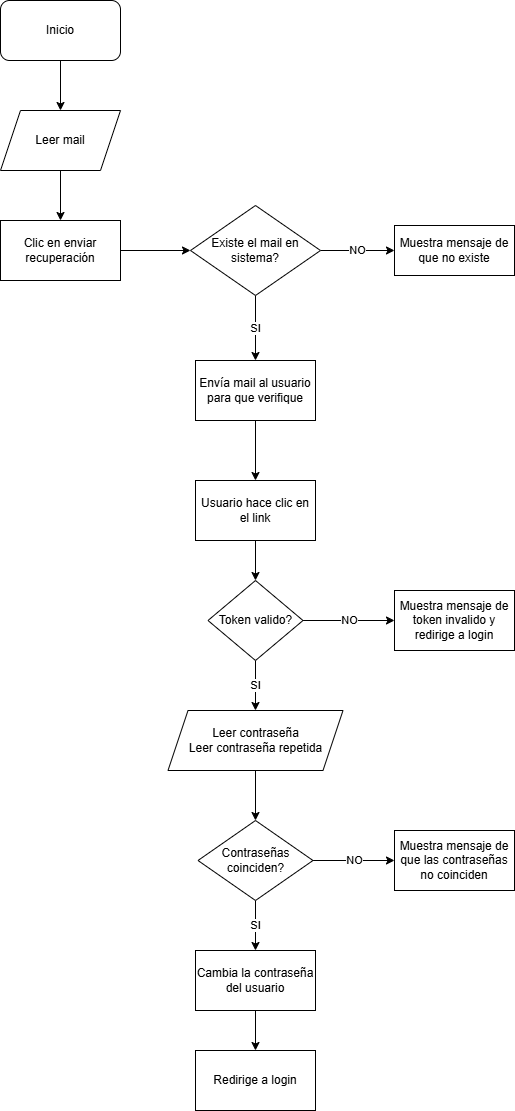

The diagram above was exported from draw.io. Its source (the exported page's mxGraphModel, read from the mxfile embedded in the PNG):
<mxGraphModel dx="2074" dy="1132" grid="1" gridSize="10" guides="1" tooltips="1" connect="1" arrows="1" fold="1" page="1" pageScale="1" pageWidth="827" pageHeight="1169" math="0" shadow="0">
  <root>
    <mxCell id="WIyWlLk6GJQsqaUBKTNV-0" />
    <mxCell id="WIyWlLk6GJQsqaUBKTNV-1" parent="WIyWlLk6GJQsqaUBKTNV-0" />
    <mxCell id="GVdLYkwEifoPO1RrsF5x-13" style="edgeStyle=orthogonalEdgeStyle;rounded=0;orthogonalLoop=1;jettySize=auto;html=1;" edge="1" parent="WIyWlLk6GJQsqaUBKTNV-1" source="GVdLYkwEifoPO1RrsF5x-0" target="GVdLYkwEifoPO1RrsF5x-1">
      <mxGeometry relative="1" as="geometry" />
    </mxCell>
    <mxCell id="GVdLYkwEifoPO1RrsF5x-0" value="Inicio" style="rounded=1;whiteSpace=wrap;html=1;" vertex="1" parent="WIyWlLk6GJQsqaUBKTNV-1">
      <mxGeometry x="20" y="10" width="120" height="60" as="geometry" />
    </mxCell>
    <mxCell id="GVdLYkwEifoPO1RrsF5x-14" style="edgeStyle=orthogonalEdgeStyle;rounded=0;orthogonalLoop=1;jettySize=auto;html=1;entryX=0.5;entryY=0;entryDx=0;entryDy=0;" edge="1" parent="WIyWlLk6GJQsqaUBKTNV-1" source="GVdLYkwEifoPO1RrsF5x-1" target="GVdLYkwEifoPO1RrsF5x-3">
      <mxGeometry relative="1" as="geometry" />
    </mxCell>
    <mxCell id="GVdLYkwEifoPO1RrsF5x-1" value="Leer mail" style="shape=parallelogram;perimeter=parallelogramPerimeter;whiteSpace=wrap;html=1;fixedSize=1;" vertex="1" parent="WIyWlLk6GJQsqaUBKTNV-1">
      <mxGeometry x="20" y="120" width="120" height="60" as="geometry" />
    </mxCell>
    <mxCell id="GVdLYkwEifoPO1RrsF5x-16" value="NO" style="edgeStyle=orthogonalEdgeStyle;rounded=0;orthogonalLoop=1;jettySize=auto;html=1;entryX=0;entryY=0.5;entryDx=0;entryDy=0;" edge="1" parent="WIyWlLk6GJQsqaUBKTNV-1" source="GVdLYkwEifoPO1RrsF5x-2" target="GVdLYkwEifoPO1RrsF5x-4">
      <mxGeometry relative="1" as="geometry" />
    </mxCell>
    <mxCell id="GVdLYkwEifoPO1RrsF5x-17" value="SI" style="edgeStyle=orthogonalEdgeStyle;rounded=0;orthogonalLoop=1;jettySize=auto;html=1;entryX=0.5;entryY=0;entryDx=0;entryDy=0;" edge="1" parent="WIyWlLk6GJQsqaUBKTNV-1" source="GVdLYkwEifoPO1RrsF5x-2" target="GVdLYkwEifoPO1RrsF5x-5">
      <mxGeometry relative="1" as="geometry" />
    </mxCell>
    <mxCell id="GVdLYkwEifoPO1RrsF5x-2" value="Existe el mail en sistema?" style="rhombus;whiteSpace=wrap;html=1;" vertex="1" parent="WIyWlLk6GJQsqaUBKTNV-1">
      <mxGeometry x="210" y="215" width="130" height="90" as="geometry" />
    </mxCell>
    <mxCell id="GVdLYkwEifoPO1RrsF5x-15" style="edgeStyle=orthogonalEdgeStyle;rounded=0;orthogonalLoop=1;jettySize=auto;html=1;" edge="1" parent="WIyWlLk6GJQsqaUBKTNV-1" source="GVdLYkwEifoPO1RrsF5x-3" target="GVdLYkwEifoPO1RrsF5x-2">
      <mxGeometry relative="1" as="geometry" />
    </mxCell>
    <mxCell id="GVdLYkwEifoPO1RrsF5x-3" value="Clic en enviar recuperación" style="rounded=0;whiteSpace=wrap;html=1;" vertex="1" parent="WIyWlLk6GJQsqaUBKTNV-1">
      <mxGeometry x="20" y="230" width="120" height="60" as="geometry" />
    </mxCell>
    <mxCell id="GVdLYkwEifoPO1RrsF5x-4" value="Muestra mensaje de que no existe" style="rounded=0;whiteSpace=wrap;html=1;" vertex="1" parent="WIyWlLk6GJQsqaUBKTNV-1">
      <mxGeometry x="414" y="235" width="120" height="50" as="geometry" />
    </mxCell>
    <mxCell id="GVdLYkwEifoPO1RrsF5x-18" style="edgeStyle=orthogonalEdgeStyle;rounded=0;orthogonalLoop=1;jettySize=auto;html=1;entryX=0.5;entryY=0;entryDx=0;entryDy=0;" edge="1" parent="WIyWlLk6GJQsqaUBKTNV-1" source="GVdLYkwEifoPO1RrsF5x-5" target="GVdLYkwEifoPO1RrsF5x-10">
      <mxGeometry relative="1" as="geometry" />
    </mxCell>
    <mxCell id="GVdLYkwEifoPO1RrsF5x-5" value="Envía mail al usuario para que verifique" style="rounded=0;whiteSpace=wrap;html=1;" vertex="1" parent="WIyWlLk6GJQsqaUBKTNV-1">
      <mxGeometry x="215" y="370" width="120" height="60" as="geometry" />
    </mxCell>
    <mxCell id="GVdLYkwEifoPO1RrsF5x-20" value="NO" style="edgeStyle=orthogonalEdgeStyle;rounded=0;orthogonalLoop=1;jettySize=auto;html=1;entryX=0;entryY=0.5;entryDx=0;entryDy=0;" edge="1" parent="WIyWlLk6GJQsqaUBKTNV-1" source="GVdLYkwEifoPO1RrsF5x-6" target="GVdLYkwEifoPO1RrsF5x-7">
      <mxGeometry relative="1" as="geometry" />
    </mxCell>
    <mxCell id="GVdLYkwEifoPO1RrsF5x-21" value="SI" style="edgeStyle=orthogonalEdgeStyle;rounded=0;orthogonalLoop=1;jettySize=auto;html=1;entryX=0.5;entryY=0;entryDx=0;entryDy=0;" edge="1" parent="WIyWlLk6GJQsqaUBKTNV-1" source="GVdLYkwEifoPO1RrsF5x-6" target="GVdLYkwEifoPO1RrsF5x-8">
      <mxGeometry relative="1" as="geometry" />
    </mxCell>
    <mxCell id="GVdLYkwEifoPO1RrsF5x-6" value="Token valido?" style="rhombus;whiteSpace=wrap;html=1;" vertex="1" parent="WIyWlLk6GJQsqaUBKTNV-1">
      <mxGeometry x="227.5" y="590" width="95" height="80" as="geometry" />
    </mxCell>
    <mxCell id="GVdLYkwEifoPO1RrsF5x-7" value="Muestra mensaje de token invalido y redirige a login" style="rounded=0;whiteSpace=wrap;html=1;" vertex="1" parent="WIyWlLk6GJQsqaUBKTNV-1">
      <mxGeometry x="414" y="600" width="120" height="60" as="geometry" />
    </mxCell>
    <mxCell id="GVdLYkwEifoPO1RrsF5x-22" style="edgeStyle=orthogonalEdgeStyle;rounded=0;orthogonalLoop=1;jettySize=auto;html=1;entryX=0.5;entryY=0;entryDx=0;entryDy=0;" edge="1" parent="WIyWlLk6GJQsqaUBKTNV-1" source="GVdLYkwEifoPO1RrsF5x-8" target="GVdLYkwEifoPO1RrsF5x-9">
      <mxGeometry relative="1" as="geometry" />
    </mxCell>
    <mxCell id="GVdLYkwEifoPO1RrsF5x-8" value="Leer contraseña&lt;div&gt;Leer contraseña repetida&lt;/div&gt;" style="shape=parallelogram;perimeter=parallelogramPerimeter;whiteSpace=wrap;html=1;fixedSize=1;" vertex="1" parent="WIyWlLk6GJQsqaUBKTNV-1">
      <mxGeometry x="187.5" y="720" width="175" height="60" as="geometry" />
    </mxCell>
    <mxCell id="GVdLYkwEifoPO1RrsF5x-23" value="NO" style="edgeStyle=orthogonalEdgeStyle;rounded=0;orthogonalLoop=1;jettySize=auto;html=1;entryX=0;entryY=0.5;entryDx=0;entryDy=0;" edge="1" parent="WIyWlLk6GJQsqaUBKTNV-1" source="GVdLYkwEifoPO1RrsF5x-9" target="GVdLYkwEifoPO1RrsF5x-11">
      <mxGeometry relative="1" as="geometry" />
    </mxCell>
    <mxCell id="GVdLYkwEifoPO1RrsF5x-24" value="SI" style="edgeStyle=orthogonalEdgeStyle;rounded=0;orthogonalLoop=1;jettySize=auto;html=1;entryX=0.5;entryY=0;entryDx=0;entryDy=0;" edge="1" parent="WIyWlLk6GJQsqaUBKTNV-1" source="GVdLYkwEifoPO1RrsF5x-9" target="GVdLYkwEifoPO1RrsF5x-12">
      <mxGeometry relative="1" as="geometry" />
    </mxCell>
    <mxCell id="GVdLYkwEifoPO1RrsF5x-9" value="Contraseñas coinciden?" style="rhombus;whiteSpace=wrap;html=1;" vertex="1" parent="WIyWlLk6GJQsqaUBKTNV-1">
      <mxGeometry x="217.5" y="830" width="115" height="80" as="geometry" />
    </mxCell>
    <mxCell id="GVdLYkwEifoPO1RrsF5x-19" style="edgeStyle=orthogonalEdgeStyle;rounded=0;orthogonalLoop=1;jettySize=auto;html=1;entryX=0.5;entryY=0;entryDx=0;entryDy=0;" edge="1" parent="WIyWlLk6GJQsqaUBKTNV-1" source="GVdLYkwEifoPO1RrsF5x-10" target="GVdLYkwEifoPO1RrsF5x-6">
      <mxGeometry relative="1" as="geometry" />
    </mxCell>
    <mxCell id="GVdLYkwEifoPO1RrsF5x-10" value="Usuario hace clic en el link" style="rounded=0;whiteSpace=wrap;html=1;" vertex="1" parent="WIyWlLk6GJQsqaUBKTNV-1">
      <mxGeometry x="215" y="490" width="120" height="60" as="geometry" />
    </mxCell>
    <mxCell id="GVdLYkwEifoPO1RrsF5x-11" value="Muestra mensaje de que las contraseñas no coinciden" style="rounded=0;whiteSpace=wrap;html=1;" vertex="1" parent="WIyWlLk6GJQsqaUBKTNV-1">
      <mxGeometry x="414" y="840" width="120" height="60" as="geometry" />
    </mxCell>
    <mxCell id="GVdLYkwEifoPO1RrsF5x-27" style="edgeStyle=orthogonalEdgeStyle;rounded=0;orthogonalLoop=1;jettySize=auto;html=1;entryX=0.5;entryY=0;entryDx=0;entryDy=0;" edge="1" parent="WIyWlLk6GJQsqaUBKTNV-1" source="GVdLYkwEifoPO1RrsF5x-12" target="GVdLYkwEifoPO1RrsF5x-25">
      <mxGeometry relative="1" as="geometry" />
    </mxCell>
    <mxCell id="GVdLYkwEifoPO1RrsF5x-12" value="Cambia la contraseña del usuario" style="rounded=0;whiteSpace=wrap;html=1;" vertex="1" parent="WIyWlLk6GJQsqaUBKTNV-1">
      <mxGeometry x="215" y="960" width="120" height="60" as="geometry" />
    </mxCell>
    <mxCell id="GVdLYkwEifoPO1RrsF5x-25" value="Redirige a login" style="rounded=0;whiteSpace=wrap;html=1;" vertex="1" parent="WIyWlLk6GJQsqaUBKTNV-1">
      <mxGeometry x="215" y="1060" width="120" height="60" as="geometry" />
    </mxCell>
  </root>
</mxGraphModel>